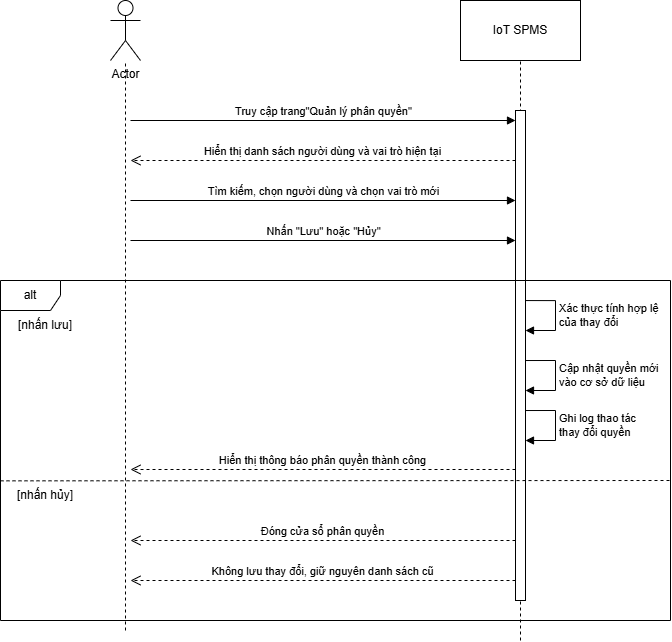

The diagram above was exported from draw.io. Its source (the exported page's mxGraphModel, read from the mxfile embedded in the PNG):
<mxGraphModel dx="1201" dy="764" grid="1" gridSize="10" guides="1" tooltips="1" connect="1" arrows="1" fold="1" page="1" pageScale="1" pageWidth="850" pageHeight="1100" math="0" shadow="0">
  <root>
    <mxCell id="0" />
    <mxCell id="1" parent="0" />
    <mxCell id="P8T4CKtUNvK9OYep0-vf-1" parent="1" style="shape=umlActor;verticalLabelPosition=bottom;verticalAlign=top;html=1;outlineConnect=0;" value="Actor" vertex="1">
      <mxGeometry height="60" width="30" x="150" y="80" as="geometry" />
    </mxCell>
    <mxCell id="P8T4CKtUNvK9OYep0-vf-2" parent="1" style="rounded=0;whiteSpace=wrap;html=1;" value="IoT SPMS" vertex="1">
      <mxGeometry height="60" width="120" x="500" y="80" as="geometry" />
    </mxCell>
    <mxCell id="P8T4CKtUNvK9OYep0-vf-3" edge="1" parent="1" style="endArrow=none;dashed=1;html=1;rounded=0;" target="P8T4CKtUNvK9OYep0-vf-1" value="">
      <mxGeometry height="50" relative="1" width="50" as="geometry">
        <mxPoint x="165" y="710" as="sourcePoint" />
        <mxPoint x="160" y="170" as="targetPoint" />
      </mxGeometry>
    </mxCell>
    <mxCell id="P8T4CKtUNvK9OYep0-vf-4" edge="1" parent="1" style="endArrow=none;dashed=1;html=1;rounded=0;entryX=0.5;entryY=1;entryDx=0;entryDy=0;" target="P8T4CKtUNvK9OYep0-vf-2" value="">
      <mxGeometry height="50" relative="1" width="50" as="geometry">
        <mxPoint x="560" y="720" as="sourcePoint" />
        <mxPoint x="585" y="170" as="targetPoint" />
      </mxGeometry>
    </mxCell>
    <mxCell id="P8T4CKtUNvK9OYep0-vf-5" parent="1" style="html=1;points=[[0,0,0,0,5],[0,1,0,0,-5],[1,0,0,0,5],[1,1,0,0,-5]];perimeter=orthogonalPerimeter;outlineConnect=0;targetShapes=umlLifeline;portConstraint=eastwest;newEdgeStyle={&quot;curved&quot;:0,&quot;rounded&quot;:0};" value="" vertex="1">
      <mxGeometry height="490" width="10" x="555" y="190" as="geometry" />
    </mxCell>
    <mxCell id="P8T4CKtUNvK9OYep0-vf-6" edge="1" parent="1" style="html=1;verticalAlign=bottom;endArrow=block;curved=0;rounded=0;" target="P8T4CKtUNvK9OYep0-vf-5" value="Truy cập trang&quot;Quản lý phân quyền&quot;">
      <mxGeometry relative="1" width="80" as="geometry">
        <mxPoint x="170" y="200" as="sourcePoint" />
        <mxPoint x="390" y="200" as="targetPoint" />
      </mxGeometry>
    </mxCell>
    <mxCell id="P8T4CKtUNvK9OYep0-vf-7" edge="1" parent="1" source="P8T4CKtUNvK9OYep0-vf-5" style="html=1;verticalAlign=bottom;endArrow=open;dashed=1;endSize=8;curved=0;rounded=0;" value="Hiển thị danh sách người dùng và vai trò hiện tại">
      <mxGeometry relative="1" as="geometry">
        <mxPoint x="520" y="240" as="sourcePoint" />
        <mxPoint x="170" y="240" as="targetPoint" />
      </mxGeometry>
    </mxCell>
    <mxCell id="P8T4CKtUNvK9OYep0-vf-8" edge="1" parent="1" style="html=1;verticalAlign=bottom;endArrow=block;curved=0;rounded=0;" target="P8T4CKtUNvK9OYep0-vf-5" value="Tìm kiếm, chọn người dùng và chọn vai trò mới">
      <mxGeometry relative="1" width="80" as="geometry">
        <mxPoint x="170" y="280" as="sourcePoint" />
        <mxPoint x="290" y="280" as="targetPoint" />
      </mxGeometry>
    </mxCell>
    <mxCell id="P8T4CKtUNvK9OYep0-vf-9" edge="1" parent="1" style="html=1;verticalAlign=bottom;endArrow=block;curved=0;rounded=0;" target="P8T4CKtUNvK9OYep0-vf-5" value="Nhấn &quot;Lưu&quot; hoặc &quot;Hủy&quot;">
      <mxGeometry relative="1" width="80" as="geometry">
        <mxPoint x="170" y="320" as="sourcePoint" />
        <mxPoint x="260" y="320" as="targetPoint" />
      </mxGeometry>
    </mxCell>
    <mxCell id="P8T4CKtUNvK9OYep0-vf-10" parent="1" style="shape=umlFrame;whiteSpace=wrap;html=1;pointerEvents=0;" value="alt" vertex="1">
      <mxGeometry height="340" width="670" x="40" y="360" as="geometry" />
    </mxCell>
    <mxCell id="P8T4CKtUNvK9OYep0-vf-15" edge="1" parent="1" style="html=1;align=left;spacingLeft=2;endArrow=block;rounded=0;edgeStyle=orthogonalEdgeStyle;curved=0;rounded=0;" target="P8T4CKtUNvK9OYep0-vf-5" value="Xác thực tính hợp lệ&amp;nbsp;&lt;div&gt;của thay đổi&lt;/div&gt;">
      <mxGeometry relative="1" x="-0.0031" as="geometry">
        <mxPoint as="offset" />
        <Array as="points">
          <mxPoint x="595" y="380" />
          <mxPoint x="595" y="410" />
        </Array>
        <mxPoint x="565" y="380.05999999999995" as="sourcePoint" />
        <mxPoint x="570" y="410.06448275862067" as="targetPoint" />
      </mxGeometry>
    </mxCell>
    <mxCell id="P8T4CKtUNvK9OYep0-vf-20" edge="1" parent="1" style="html=1;align=left;spacingLeft=2;endArrow=block;rounded=0;edgeStyle=orthogonalEdgeStyle;curved=0;rounded=0;" target="P8T4CKtUNvK9OYep0-vf-5" value="Cập nhật quyền mới&amp;nbsp;&lt;div&gt;vào cơ sở dữ liệu&lt;/div&gt;">
      <mxGeometry relative="1" as="geometry">
        <Array as="points">
          <mxPoint x="595" y="440" />
          <mxPoint x="595" y="470" />
        </Array>
        <mxPoint x="565" y="440.03" as="sourcePoint" />
        <mxPoint x="570" y="469.9955172413793" as="targetPoint" />
      </mxGeometry>
    </mxCell>
    <mxCell id="P8T4CKtUNvK9OYep0-vf-23" edge="1" parent="1" style="html=1;align=left;spacingLeft=2;endArrow=block;rounded=0;edgeStyle=orthogonalEdgeStyle;curved=0;rounded=0;" target="P8T4CKtUNvK9OYep0-vf-5" value="Ghi log thao tác&lt;div&gt;thay đổi quyền&lt;/div&gt;">
      <mxGeometry relative="1" x="-0.0046" as="geometry">
        <mxPoint as="offset" />
        <Array as="points">
          <mxPoint x="595" y="490" />
          <mxPoint x="595" y="520" />
        </Array>
        <mxPoint x="565" y="490.03" as="sourcePoint" />
        <mxPoint x="570" y="519.9955172413793" as="targetPoint" />
      </mxGeometry>
    </mxCell>
    <mxCell id="P8T4CKtUNvK9OYep0-vf-24" edge="1" parent="1" style="html=1;verticalAlign=bottom;endArrow=open;dashed=1;endSize=8;curved=0;rounded=0;" value="Hiển thị thông báo phân quyền thành công">
      <mxGeometry relative="1" as="geometry">
        <mxPoint x="555" y="549" as="sourcePoint" />
        <mxPoint x="170" y="549" as="targetPoint" />
      </mxGeometry>
    </mxCell>
    <mxCell id="P8T4CKtUNvK9OYep0-vf-25" edge="1" parent="1" style="html=1;verticalAlign=bottom;endArrow=open;dashed=1;endSize=8;curved=0;rounded=0;" value="Đóng cửa sổ phân quyền">
      <mxGeometry relative="1" as="geometry">
        <mxPoint x="555" y="620" as="sourcePoint" />
        <mxPoint x="170" y="620" as="targetPoint" />
      </mxGeometry>
    </mxCell>
    <mxCell id="P8T4CKtUNvK9OYep0-vf-26" edge="1" parent="1" source="P8T4CKtUNvK9OYep0-vf-5" style="html=1;verticalAlign=bottom;endArrow=open;dashed=1;endSize=8;curved=0;rounded=0;" value="Không lưu thay đổi, giữ nguyên danh sách cũ">
      <mxGeometry relative="1" as="geometry">
        <mxPoint x="490" y="660" as="sourcePoint" />
        <mxPoint x="170" y="660" as="targetPoint" />
      </mxGeometry>
    </mxCell>
    <mxCell id="P8T4CKtUNvK9OYep0-vf-28" edge="1" parent="1" style="endArrow=none;dashed=1;html=1;rounded=0;entryX=0.998;entryY=0.57;entryDx=0;entryDy=0;entryPerimeter=0;exitX=-0.002;exitY=0.571;exitDx=0;exitDy=0;exitPerimeter=0;" value="">
      <mxGeometry height="50" relative="1" width="50" as="geometry">
        <mxPoint x="39.99999999999997" y="560.3399999999999" as="sourcePoint" />
        <mxPoint x="710.0000000000001" y="560" as="targetPoint" />
      </mxGeometry>
    </mxCell>
    <mxCell id="P8T4CKtUNvK9OYep0-vf-29" parent="1" style="text;html=1;whiteSpace=wrap;strokeColor=none;fillColor=none;align=center;verticalAlign=middle;rounded=0;" value="[nhấn lưu]" vertex="1">
      <mxGeometry height="30" width="90" x="40" y="390" as="geometry" />
    </mxCell>
    <mxCell id="P8T4CKtUNvK9OYep0-vf-30" parent="1" style="text;html=1;whiteSpace=wrap;strokeColor=none;fillColor=none;align=center;verticalAlign=middle;rounded=0;" value="[nhấn hủy]" vertex="1">
      <mxGeometry height="30" width="90" x="40" y="560" as="geometry" />
    </mxCell>
  </root>
</mxGraphModel>